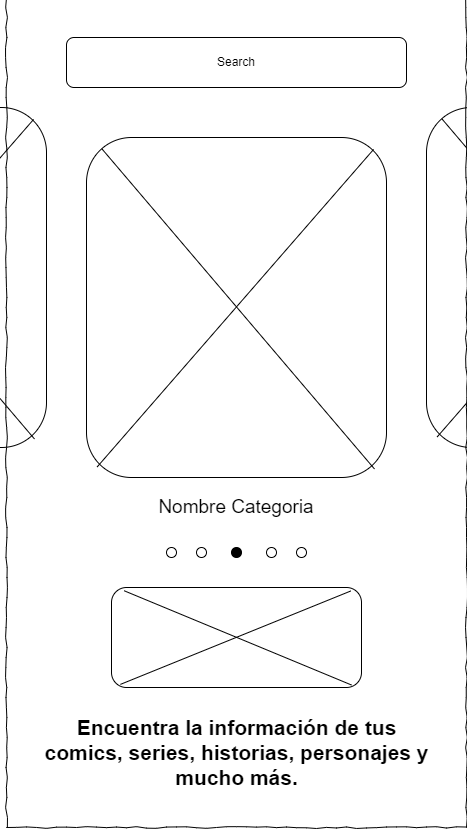

The diagram above was exported from draw.io. Its source (the exported page's mxGraphModel, read from the mxfile embedded in the PNG):
<mxGraphModel dx="2850" dy="1048" grid="1" gridSize="10" guides="1" tooltips="1" connect="1" arrows="1" fold="1" page="1" pageScale="1" pageWidth="1100" pageHeight="850" background="#ffffff" math="0" shadow="0">
  <root>
    <mxCell id="0" />
    <mxCell id="1" parent="0" />
    <mxCell id="-V0KyVQXlF_ecaxhUozg-42" value="" style="group" vertex="1" connectable="0" parent="1">
      <mxGeometry x="440" y="130" width="300" height="340" as="geometry" />
    </mxCell>
    <mxCell id="-V0KyVQXlF_ecaxhUozg-43" value="" style="rounded=1;whiteSpace=wrap;html=1;" vertex="1" parent="-V0KyVQXlF_ecaxhUozg-42">
      <mxGeometry width="300" height="340" as="geometry" />
    </mxCell>
    <mxCell id="-V0KyVQXlF_ecaxhUozg-44" value="" style="endArrow=none;html=1;rounded=0;entryX=0.957;entryY=0.035;entryDx=0;entryDy=0;entryPerimeter=0;" edge="1" parent="-V0KyVQXlF_ecaxhUozg-42" target="-V0KyVQXlF_ecaxhUozg-43">
      <mxGeometry width="50" height="50" relative="1" as="geometry">
        <mxPoint x="10.714285714285714" y="329.375" as="sourcePoint" />
        <mxPoint x="214.28571428571428" y="170" as="targetPoint" />
      </mxGeometry>
    </mxCell>
    <mxCell id="-V0KyVQXlF_ecaxhUozg-45" value="" style="endArrow=none;html=1;rounded=0;entryX=0.051;entryY=0.033;entryDx=0;entryDy=0;entryPerimeter=0;exitX=0.96;exitY=0.975;exitDx=0;exitDy=0;exitPerimeter=0;" edge="1" parent="-V0KyVQXlF_ecaxhUozg-42" source="-V0KyVQXlF_ecaxhUozg-43" target="-V0KyVQXlF_ecaxhUozg-43">
      <mxGeometry width="50" height="50" relative="1" as="geometry">
        <mxPoint x="21.428571428571427" y="340" as="sourcePoint" />
        <mxPoint x="297.85714285714283" y="22.3125" as="targetPoint" />
      </mxGeometry>
    </mxCell>
    <mxCell id="-V0KyVQXlF_ecaxhUozg-46" value="" style="group" vertex="1" connectable="0" parent="1">
      <mxGeometry x="-240" y="130" width="300" height="340" as="geometry" />
    </mxCell>
    <mxCell id="-V0KyVQXlF_ecaxhUozg-47" value="" style="rounded=1;whiteSpace=wrap;html=1;" vertex="1" parent="-V0KyVQXlF_ecaxhUozg-46">
      <mxGeometry width="300" height="340" as="geometry" />
    </mxCell>
    <mxCell id="-V0KyVQXlF_ecaxhUozg-48" value="" style="endArrow=none;html=1;rounded=0;entryX=0.957;entryY=0.035;entryDx=0;entryDy=0;entryPerimeter=0;" edge="1" parent="-V0KyVQXlF_ecaxhUozg-46" target="-V0KyVQXlF_ecaxhUozg-47">
      <mxGeometry width="50" height="50" relative="1" as="geometry">
        <mxPoint x="10.714285714285714" y="329.375" as="sourcePoint" />
        <mxPoint x="214.28571428571428" y="170" as="targetPoint" />
      </mxGeometry>
    </mxCell>
    <mxCell id="-V0KyVQXlF_ecaxhUozg-49" value="" style="endArrow=none;html=1;rounded=0;entryX=0.051;entryY=0.033;entryDx=0;entryDy=0;entryPerimeter=0;exitX=0.96;exitY=0.975;exitDx=0;exitDy=0;exitPerimeter=0;" edge="1" parent="-V0KyVQXlF_ecaxhUozg-46" source="-V0KyVQXlF_ecaxhUozg-47" target="-V0KyVQXlF_ecaxhUozg-47">
      <mxGeometry width="50" height="50" relative="1" as="geometry">
        <mxPoint x="21.428571428571427" y="340" as="sourcePoint" />
        <mxPoint x="297.85714285714283" y="22.3125" as="targetPoint" />
      </mxGeometry>
    </mxCell>
    <mxCell id="677b7b8949515195-1" value="" style="whiteSpace=wrap;html=1;rounded=0;shadow=0;labelBackgroundColor=none;strokeColor=#000000;strokeWidth=1;fillColor=none;fontFamily=Verdana;fontSize=12;fontColor=#000000;align=center;comic=1;" parent="1" vertex="1">
      <mxGeometry x="20" y="20" width="460" height="830" as="geometry" />
    </mxCell>
    <mxCell id="-V0KyVQXlF_ecaxhUozg-10" value="" style="group" vertex="1" connectable="0" parent="1">
      <mxGeometry x="100" y="160" width="300" height="340" as="geometry" />
    </mxCell>
    <mxCell id="-V0KyVQXlF_ecaxhUozg-5" value="" style="rounded=1;whiteSpace=wrap;html=1;" vertex="1" parent="-V0KyVQXlF_ecaxhUozg-10">
      <mxGeometry width="300" height="340" as="geometry" />
    </mxCell>
    <mxCell id="-V0KyVQXlF_ecaxhUozg-8" value="" style="endArrow=none;html=1;rounded=0;entryX=0.957;entryY=0.035;entryDx=0;entryDy=0;entryPerimeter=0;" edge="1" parent="-V0KyVQXlF_ecaxhUozg-10" target="-V0KyVQXlF_ecaxhUozg-5">
      <mxGeometry width="50" height="50" relative="1" as="geometry">
        <mxPoint x="10.714285714285714" y="329.375" as="sourcePoint" />
        <mxPoint x="214.28571428571428" y="170" as="targetPoint" />
      </mxGeometry>
    </mxCell>
    <mxCell id="-V0KyVQXlF_ecaxhUozg-9" value="" style="endArrow=none;html=1;rounded=0;entryX=0.051;entryY=0.033;entryDx=0;entryDy=0;entryPerimeter=0;exitX=0.96;exitY=0.975;exitDx=0;exitDy=0;exitPerimeter=0;" edge="1" parent="-V0KyVQXlF_ecaxhUozg-10" source="-V0KyVQXlF_ecaxhUozg-5" target="-V0KyVQXlF_ecaxhUozg-5">
      <mxGeometry width="50" height="50" relative="1" as="geometry">
        <mxPoint x="21.428571428571427" y="340" as="sourcePoint" />
        <mxPoint x="297.85714285714283" y="22.3125" as="targetPoint" />
      </mxGeometry>
    </mxCell>
    <mxCell id="-V0KyVQXlF_ecaxhUozg-11" value="" style="group" vertex="1" connectable="0" parent="1">
      <mxGeometry x="120" y="130" width="280" height="320" as="geometry" />
    </mxCell>
    <mxCell id="-V0KyVQXlF_ecaxhUozg-20" value="&lt;font style=&quot;font-size: 19px;&quot;&gt;Nombre Categoria&lt;/font&gt;" style="text;html=1;strokeColor=none;fillColor=none;align=center;verticalAlign=middle;whiteSpace=wrap;rounded=0;" vertex="1" parent="1">
      <mxGeometry x="170" y="510" width="160" height="40" as="geometry" />
    </mxCell>
    <mxCell id="-V0KyVQXlF_ecaxhUozg-36" value="" style="group" vertex="1" connectable="0" parent="1">
      <mxGeometry x="180" y="570" width="140" height="10" as="geometry" />
    </mxCell>
    <mxCell id="-V0KyVQXlF_ecaxhUozg-24" value="" style="ellipse;whiteSpace=wrap;html=1;" vertex="1" parent="-V0KyVQXlF_ecaxhUozg-36">
      <mxGeometry width="10" height="10" as="geometry" />
    </mxCell>
    <mxCell id="-V0KyVQXlF_ecaxhUozg-25" value="" style="ellipse;whiteSpace=wrap;html=1;" vertex="1" parent="-V0KyVQXlF_ecaxhUozg-36">
      <mxGeometry x="30" width="10" height="10" as="geometry" />
    </mxCell>
    <mxCell id="-V0KyVQXlF_ecaxhUozg-26" value="" style="ellipse;whiteSpace=wrap;html=1;fillColor=#000000;" vertex="1" parent="-V0KyVQXlF_ecaxhUozg-36">
      <mxGeometry x="65" width="10" height="10" as="geometry" />
    </mxCell>
    <mxCell id="-V0KyVQXlF_ecaxhUozg-27" value="" style="ellipse;whiteSpace=wrap;html=1;" vertex="1" parent="-V0KyVQXlF_ecaxhUozg-36">
      <mxGeometry x="100" width="10" height="10" as="geometry" />
    </mxCell>
    <mxCell id="-V0KyVQXlF_ecaxhUozg-28" value="" style="ellipse;whiteSpace=wrap;html=1;" vertex="1" parent="-V0KyVQXlF_ecaxhUozg-36">
      <mxGeometry x="130" width="10" height="10" as="geometry" />
    </mxCell>
    <mxCell id="-V0KyVQXlF_ecaxhUozg-50" value="&lt;font style=&quot;font-size: 19px;&quot;&gt;Nombre Categoria&lt;/font&gt;" style="text;html=1;strokeColor=none;fillColor=none;align=center;verticalAlign=middle;whiteSpace=wrap;rounded=0;" vertex="1" parent="1">
      <mxGeometry x="510" y="480" width="160" height="40" as="geometry" />
    </mxCell>
    <mxCell id="-V0KyVQXlF_ecaxhUozg-51" value="&lt;font style=&quot;font-size: 19px;&quot;&gt;Nombre Categoria&lt;/font&gt;" style="text;html=1;strokeColor=none;fillColor=none;align=center;verticalAlign=middle;whiteSpace=wrap;rounded=0;" vertex="1" parent="1">
      <mxGeometry x="-170" y="480" width="160" height="40" as="geometry" />
    </mxCell>
    <mxCell id="-V0KyVQXlF_ecaxhUozg-53" value="Search" style="rounded=1;whiteSpace=wrap;html=1;" vertex="1" parent="1">
      <mxGeometry x="80" y="60" width="340" height="50" as="geometry" />
    </mxCell>
    <mxCell id="-V0KyVQXlF_ecaxhUozg-54" value="&lt;b&gt;&lt;font style=&quot;font-size: 21px;&quot;&gt;Encuentra la información de tus comics, series, historias, personajes y mucho más.&lt;/font&gt;&lt;/b&gt;" style="text;html=1;strokeColor=none;fillColor=none;align=center;verticalAlign=middle;whiteSpace=wrap;rounded=0;" vertex="1" parent="1">
      <mxGeometry x="52.5" y="720" width="395" height="110" as="geometry" />
    </mxCell>
    <mxCell id="-V0KyVQXlF_ecaxhUozg-59" value="" style="group" vertex="1" connectable="0" parent="1">
      <mxGeometry x="125" y="610" width="250" height="100" as="geometry" />
    </mxCell>
    <mxCell id="-V0KyVQXlF_ecaxhUozg-60" value="" style="rounded=1;whiteSpace=wrap;html=1;" vertex="1" parent="-V0KyVQXlF_ecaxhUozg-59">
      <mxGeometry width="250" height="100" as="geometry" />
    </mxCell>
    <mxCell id="-V0KyVQXlF_ecaxhUozg-61" value="" style="endArrow=none;html=1;rounded=0;entryX=0.957;entryY=0.035;entryDx=0;entryDy=0;entryPerimeter=0;" edge="1" parent="-V0KyVQXlF_ecaxhUozg-59" target="-V0KyVQXlF_ecaxhUozg-60">
      <mxGeometry width="50" height="50" relative="1" as="geometry">
        <mxPoint x="8.928571428571427" y="96.875" as="sourcePoint" />
        <mxPoint x="178.57142857142856" y="50" as="targetPoint" />
      </mxGeometry>
    </mxCell>
    <mxCell id="-V0KyVQXlF_ecaxhUozg-62" value="" style="endArrow=none;html=1;rounded=0;entryX=0.051;entryY=0.033;entryDx=0;entryDy=0;entryPerimeter=0;exitX=0.96;exitY=0.975;exitDx=0;exitDy=0;exitPerimeter=0;" edge="1" parent="-V0KyVQXlF_ecaxhUozg-59" source="-V0KyVQXlF_ecaxhUozg-60" target="-V0KyVQXlF_ecaxhUozg-60">
      <mxGeometry width="50" height="50" relative="1" as="geometry">
        <mxPoint x="17.857142857142854" y="100" as="sourcePoint" />
        <mxPoint x="248.2142857142857" y="6.5625" as="targetPoint" />
      </mxGeometry>
    </mxCell>
  </root>
</mxGraphModel>